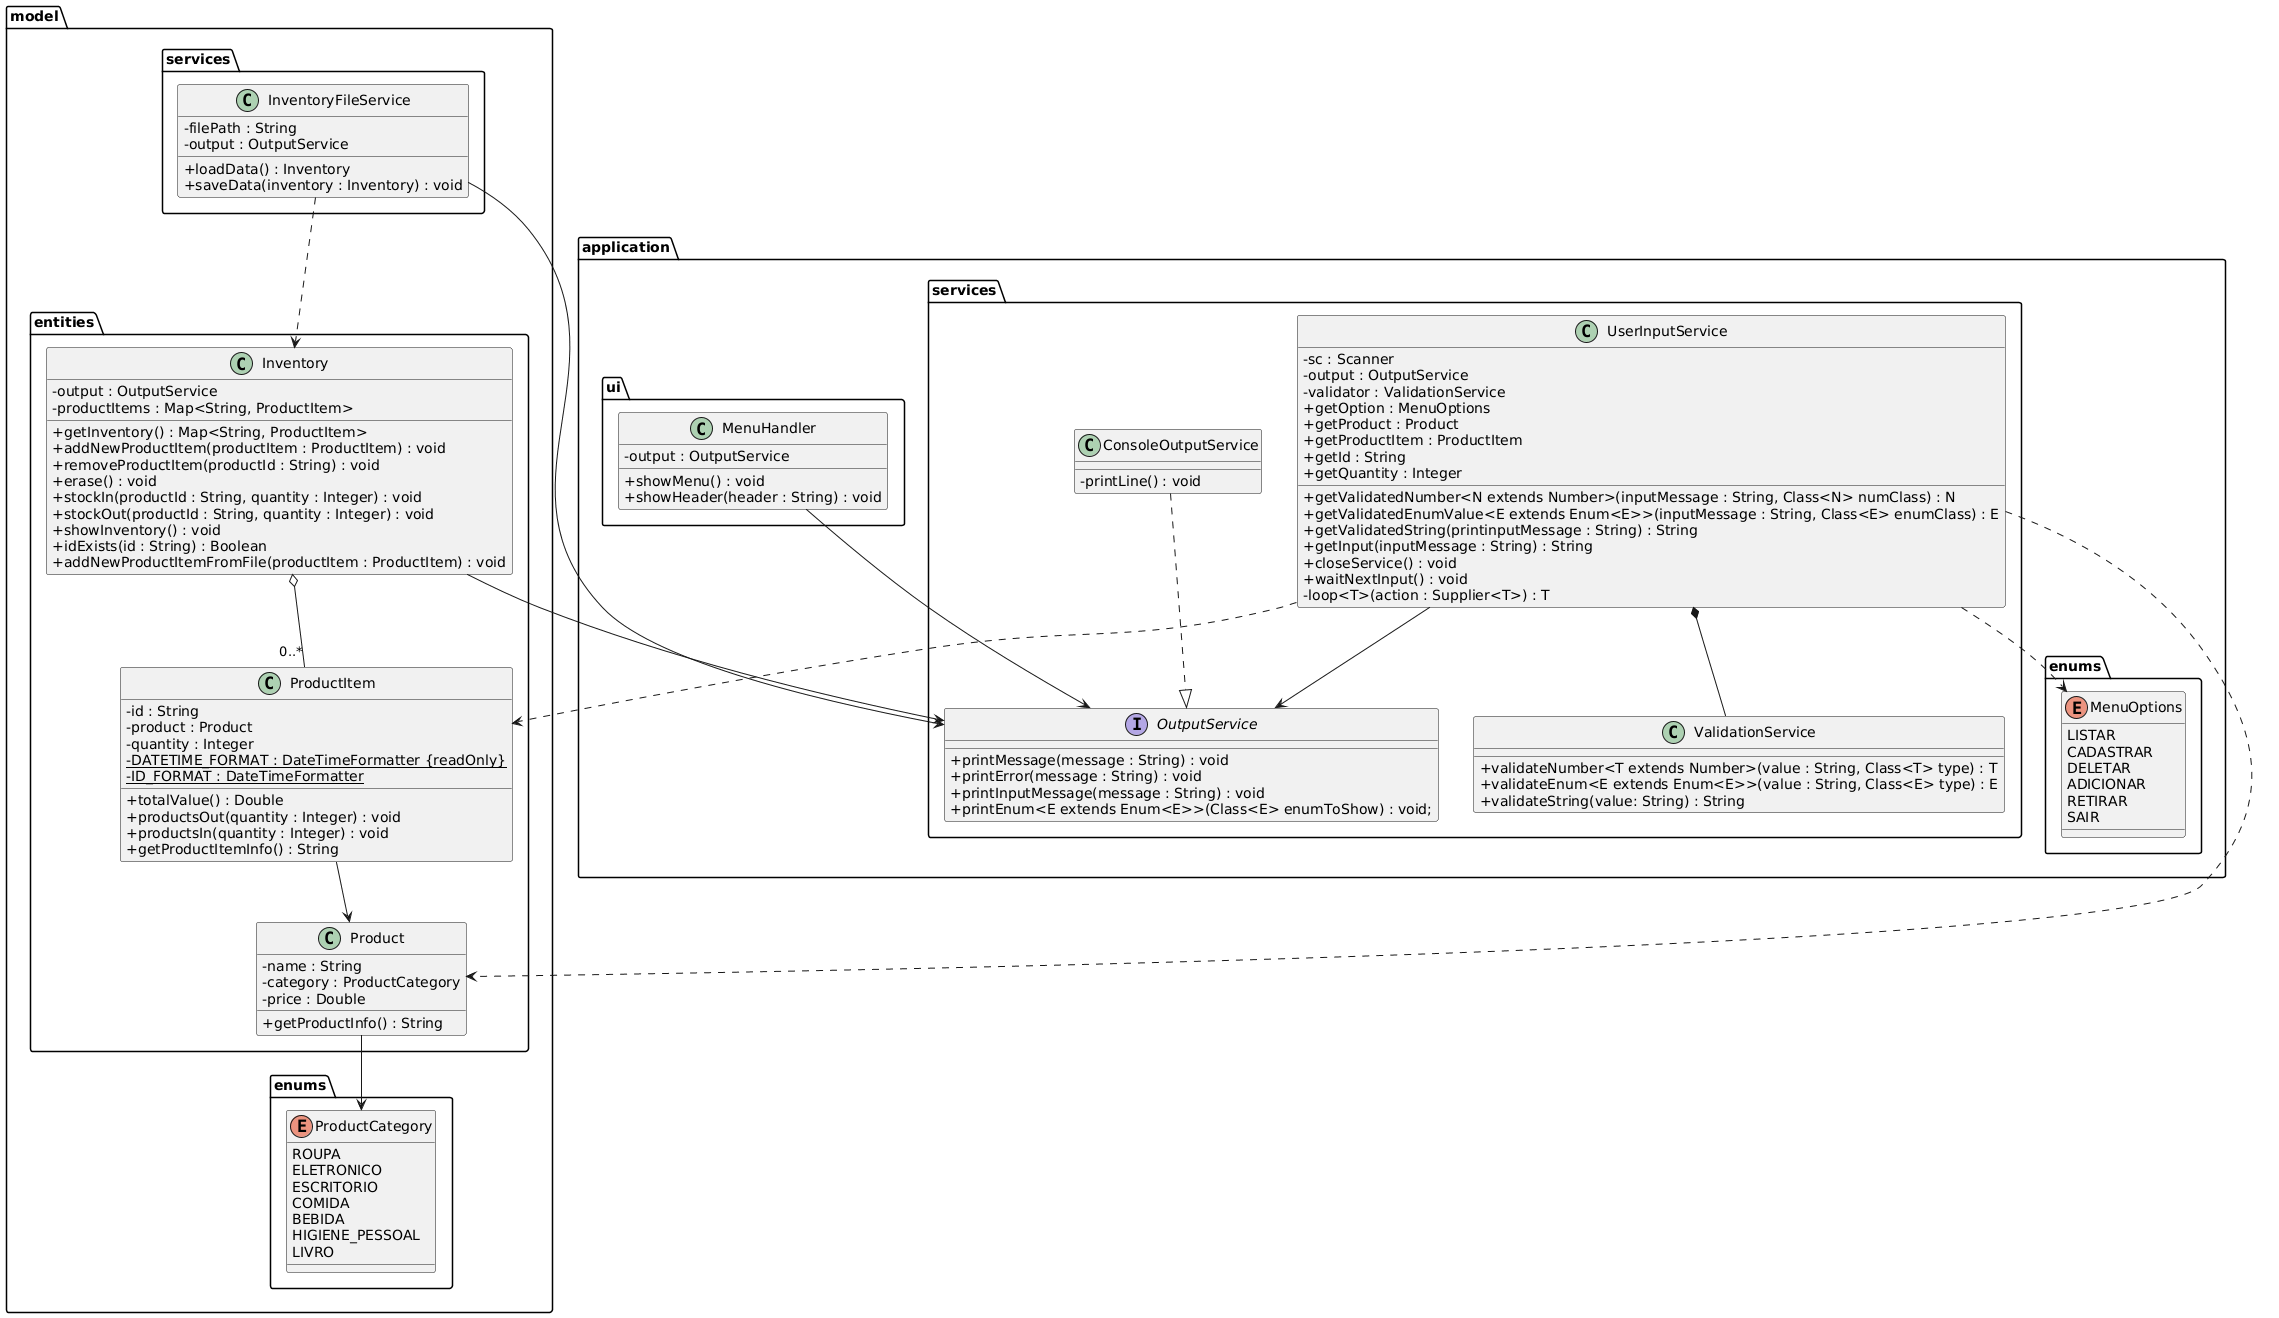

The diagram above was rendered by PlantUML. Its source (embedded in the PNG):
@startuml
skinparam classAttributeIconSize 0
package application {
  package enums {
    enum MenuOptions {
      LISTAR
      CADASTRAR
      DELETAR
      ADICIONAR
      RETIRAR
      SAIR
    }
  }
  
  package services {
    class ConsoleOutputService {
      - printLine() : void
    }
    
    interface OutputService {
      + printMessage(message : String) : void
      + printError(message : String) : void
      + printInputMessage(message : String) : void
      + printEnum<E extends Enum<E>>(Class<E> enumToShow) : void;
    }
    
    class UserInputService {
      - sc : Scanner
      - output : OutputService
      - validator : ValidationService
      + getOption : MenuOptions
      + getProduct : Product
      + getProductItem : ProductItem
      + getId : String
      + getQuantity : Integer
      + getValidatedNumber<N extends Number>(inputMessage : String, Class<N> numClass) : N
      + getValidatedEnumValue<E extends Enum<E>>(inputMessage : String, Class<E> enumClass) : E
      + getValidatedString(printinputMessage : String) : String
      + getInput(inputMessage : String) : String
      + closeService() : void
      + waitNextInput() : void
      - loop<T>(action : Supplier<T>) : T
    }
    
    class ValidationService {
      + validateNumber<T extends Number>(value : String, Class<T> type) : T
      + validateEnum<E extends Enum<E>>(value : String, Class<E> type) : E
      + validateString(value: String) : String
    }
  }
  
  package ui {
    class MenuHandler {
      - output : OutputService
      + showMenu() : void
      + showHeader(header : String) : void
    }
  }
}
package model {
  package enums {
    enum ProductCategory {
      ROUPA
      ELETRONICO
      ESCRITORIO
      COMIDA
      BEBIDA
      HIGIENE_PESSOAL
      LIVRO
    }
  }
  
  package services {
    class InventoryFileService {
      - filePath : String
      - output : OutputService
      + loadData() : Inventory
      + saveData(inventory : Inventory) : void
    }
  }
  
  package entities {
    class Inventory {
      - output : OutputService
      - productItems : Map<String, ProductItem>
      + getInventory() : Map<String, ProductItem>
      + addNewProductItem(productItem : ProductItem) : void
      + removeProductItem(productId : String) : void
      + erase() : void
      + stockIn(productId : String, quantity : Integer) : void
      + stockOut(productId : String, quantity : Integer) : void
      + showInventory() : void
      + idExists(id : String) : Boolean
      + addNewProductItemFromFile(productItem : ProductItem) : void
    }
    
    class Product {
      - name : String
      - category : ProductCategory
      - price : Double
      + getProductInfo() : String
    }
    
    class ProductItem {
      - id : String
      - product : Product
      - quantity : Integer
      {static} - DATETIME_FORMAT : DateTimeFormatter {readOnly}
      {static} - ID_FORMAT : DateTimeFormatter
      + totalValue() : Double
      + productsOut(quantity : Integer) : void
      + productsIn(quantity : Integer) : void
      + getProductItemInfo() : String
    }
  }
}

ConsoleOutputService ..|> OutputService

UserInputService *-- ValidationService
UserInputService --> OutputService
UserInputService ..> MenuOptions
UserInputService ..> Product
UserInputService ..> ProductItem

MenuHandler --> OutputService

Inventory --> OutputService
Inventory o-- "0..*" ProductItem

Product --> ProductCategory

ProductItem --> Product

InventoryFileService --> OutputService
InventoryFileService ..> Inventory
@enduml